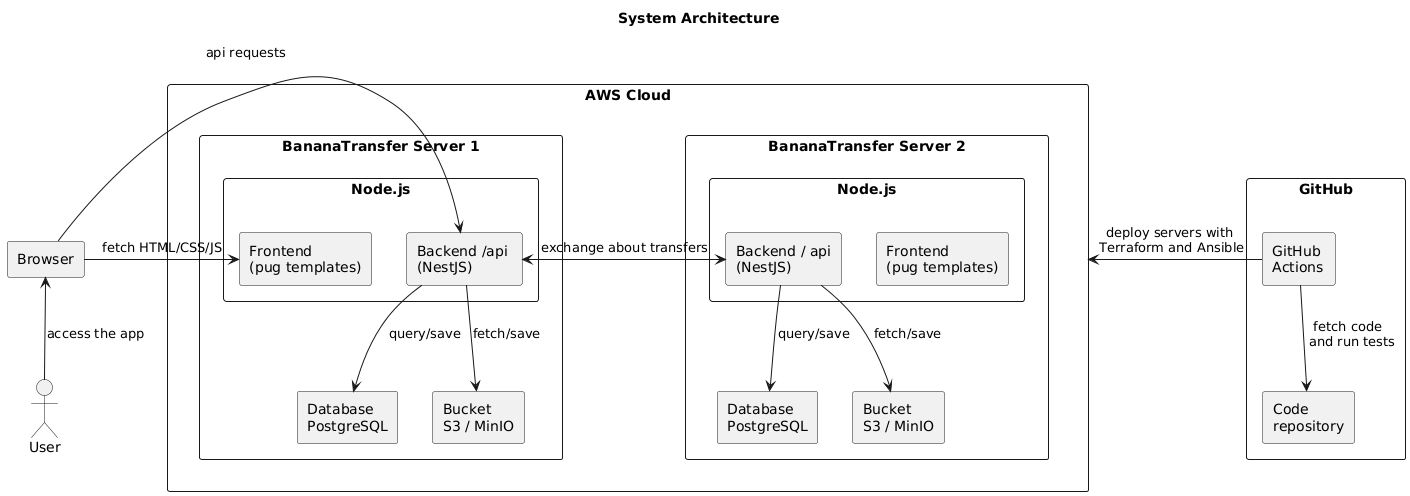

The diagram above was rendered by PlantUML. Its source (embedded in the PNG):
@startuml
title System Architecture

actor "User" as user

rectangle "Browser" as browser {
}

rectangle "AWS Cloud" as aws {
    rectangle "BananaTransfer Server 1" as srv {
        rectangle "Node.js" as node {
            rectangle "Frontend \n(pug templates)" as frontend
            rectangle "Backend /api \n(NestJS)" as backend
        }
        rectangle "Database \nPostgreSQL" as db
        rectangle "Bucket \nS3 / MinIO" as s3
    }

    rectangle "BananaTransfer Server 2" as srv_2 {
        rectangle "Node.js" as node_2 {
            rectangle "Frontend \n(pug templates)" as frontend_2
            rectangle "Backend / api\n(NestJS)" as backend_2
        }
        rectangle "Database \nPostgreSQL" as db_2
        rectangle "Bucket \nS3 / MinIO" as s3_2
    }
}

rectangle "GitHub" as github {
    rectangle "Code \nrepository" as repo
    rectangle "GitHub \nActions" as actions
}

user -up-> browser: "access the app"
browser -right-> frontend: "fetch HTML/CSS/JS"
browser -right-> backend: "api requests"

backend -down-> db: "query/save"
backend -down-> s3: "fetch/save"

backend_2 <-> backend: "exchange about transfers"
backend_2 -down-> db_2: "query/save"
backend_2 -down-> s3_2: "fetch/save"

actions --> repo: "fetch code \n and run tests"
actions -left-> aws: "deploy servers with \nTerraform and Ansible"
@enduml